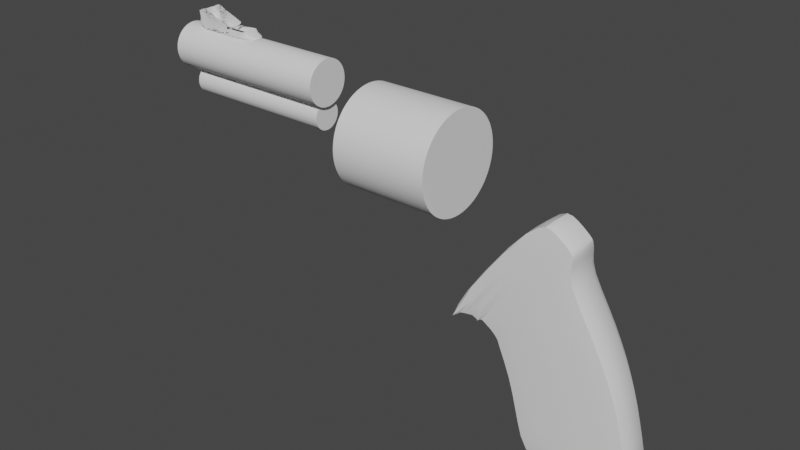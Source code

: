 # Source: 1b.blend  (saved by Blender 2.80.52; exported with 4.5.12 LTS)
import bpy
from mathutils import Matrix  # noqa: F401  (used for matrix-valued properties, if any)

bpy.ops.wm.read_factory_settings(use_empty=True)
scene = bpy.context.scene
scene.name = 'Scene'

# ---- collections
col_collection = bpy.data.collections.new('Collection'); scene.collection.children.link(col_collection)

# ---- world
world_world = bpy.data.worlds.new('World'); scene.world = world_world
world_world.use_nodes = True; world_world.node_tree.nodes.clear()
_N = world_world.node_tree.nodes; _L = world_world.node_tree.links
n0 = _N.new('ShaderNodeOutputWorld'); n0.name = 'World Output'; n0.location = (300, 300)
n1 = _N.new('ShaderNodeBackground'); n1.name = 'Background'; n1.location = (10, 300)
n1.inputs[0].default_value = (0.05088, 0.05088, 0.05088, 1.0)
_L.new(n1.outputs[0], n0.inputs[0])
n0.is_active_output = True
world_world.color = (0.05088, 0.05088, 0.05088)
world_world.use_sun_shadow = False
world_world.sun_shadow_jitter_overblur = 0.0

# ---- meshes
me_plane = bpy.data.meshes.new('Plane')
me_plane.from_pydata([(-6.142, -1.951, -0.04672), (1.216, -0.5877, -0.0006477), (-6.881, -0.2679, -0.05218), (1.0, 1.0, 0.0), (-7.409, 1.739, -0.07171), (0.472, 3.007, -0.01954), (-7.937, 3.746, -0.09125), (-0.05605, 5.014, -0.03907), (-8.923, 5.93, -0.1168), (-1.042, 7.197, -0.06459), (-8.958, 6.034, -0.1179), (-2.204, 9.345, -0.09169), (-8.969, 6.152, -0.1188), (-3.948, 12.13, -0.1293), (-10.23, 7.07, -0.1383), (-9.809, 6.824, -0.1322), (-3.842, 13.95, -0.1409), (-3.917, 13.28, -0.137), (-9.377, 6.56, -0.1259), (-3.983, 14.27, -0.1446), (-10.23, 7.07, -0.1383), (-4.229, 14.48, -0.1487), (-10.47, 7.093, -0.141), (-4.625, 14.81, -0.1551), (-10.47, 7.093, -0.141), (-11.49, 7.258, -0.1514), (-5.434, 15.39, -0.1702), (-11.49, 7.258, -0.1514), (-12.4, 6.72, -0.1548), (-6.143, 15.44, -0.1802), (-12.4, 6.72, -0.1548), (-12.01, 8.149, -0.1661), (-8.01, 13.73, -0.1823), (-6.142, -1.951, -0.04672), (1.216, -0.5877, -0.0006477), (-6.881, -0.2679, -0.05218), (1.0, 1.0, 0.0), (-7.409, 1.739, -0.07171), (0.472, 3.007, -0.01954), (-7.937, 3.746, -0.09125), (-0.05605, 5.014, -0.03907), (-8.923, 5.93, -0.1168), (-1.042, 7.197, -0.06459), (-8.958, 6.034, -0.1179), (-2.204, 9.345, -0.09169), (-8.969, 6.152, -0.1188), (-3.948, 12.13, -0.1293), (-10.23, 7.07, -0.1383), (-9.809, 6.824, -0.1322), (-3.842, 13.95, -0.1409), (-3.917, 13.28, -0.137), (-9.377, 6.56, -0.1259), (-3.983, 14.27, -0.1446), (-10.23, 7.07, -0.1383), (-4.229, 14.48, -0.1487), (-10.47, 7.093, -0.141), (-4.625, 14.81, -0.1551), (-10.47, 7.093, -0.141), (-11.49, 7.258, -0.1514), (-5.434, 15.39, -0.1702), (-11.49, 7.258, -0.1514), (-12.4, 6.72, -0.1548), (-6.143, 15.44, -0.1802), (-12.4, 6.72, -0.1548), (-12.01, 8.149, -0.1661), (-8.01, 13.73, -0.1823), (-6.118, -1.951, -4.961), (1.239, -0.5877, -4.915), (-6.858, -0.2679, -4.966), (1.024, 1.0, -4.914), (-7.386, 1.739, -4.986), (0.4955, 3.007, -4.934), (-7.914, 3.746, -5.005), (-0.03251, 5.014, -4.953), (-8.9, 5.93, -5.031), (-1.018, 7.197, -4.979), (-8.934, 6.034, -5.032), (-2.18, 9.345, -5.006), (-8.946, 6.152, -5.033), (-3.925, 12.13, -5.043), (-10.21, 7.07, -5.053), (-9.786, 6.824, -5.046), (-3.818, 13.95, -5.055), (-3.893, 13.28, -5.051), (-9.354, 6.56, -5.04), (-3.959, 14.27, -5.059), (-10.21, 7.07, -5.053), (-4.206, 14.48, -5.063), (-10.45, 7.093, -5.055), (-4.602, 14.81, -5.069), (-10.45, 7.093, -5.055), (-11.47, 7.258, -5.066), (-5.41, 15.39, -5.084), (-11.47, 7.258, -5.066), (-12.38, 6.72, -5.069), (-6.12, 15.44, -5.094), (-12.38, 6.72, -5.069), (-11.99, 8.149, -5.08), (-7.986, 13.73, -5.096)], [], [(0, 2, 3, 1), (2, 4, 5, 3), (4, 6, 7, 5), (6, 8, 9, 7), (8, 10, 11, 9), (10, 12, 13, 11), (12, 18, 17, 13), (18, 15, 16, 17), (15, 14, 19, 16), (14, 20, 21, 19), (20, 22, 23, 21), (25, 28, 29, 26), (22, 25, 26, 23), (28, 31, 32, 29), (33, 34, 67, 66), (61, 58, 91, 94), (42, 44, 77, 75), (47, 48, 81, 80), (35, 33, 66, 68), (59, 62, 95, 92), (49, 52, 85, 82), (56, 59, 92, 89), (41, 39, 72, 74), (58, 55, 88, 91), (40, 42, 75, 73), (48, 51, 84, 81), (58, 60, 93, 91), (51, 45, 78, 84), (28, 30, 63, 61), (1, 3, 36, 34), (19, 21, 54, 52), (32, 31, 64, 65), (20, 14, 47, 53), (11, 13, 46, 44), (29, 32, 65, 62), (12, 10, 43, 45), (31, 28, 61, 64), (3, 5, 38, 36), (21, 23, 56, 54), (17, 16, 49, 50), (4, 2, 35, 37), (22, 20, 53, 55), (22, 24, 57, 55), (13, 17, 50, 46), (5, 7, 40, 38), (6, 4, 37, 39), (18, 12, 45, 51), (25, 27, 60, 58), (15, 18, 51, 48), (7, 9, 42, 40), (25, 22, 55, 58), (8, 6, 39, 41), (23, 26, 59, 56), (16, 19, 52, 49), (26, 29, 62, 59), (2, 0, 33, 35), (14, 15, 48, 47), (9, 11, 44, 42), (28, 25, 58, 61), (0, 1, 34, 33), (10, 8, 41, 43), (66, 67, 69, 68), (68, 69, 71, 70), (70, 71, 73, 72), (72, 73, 75, 74), (74, 75, 77, 76), (76, 77, 79, 78), (78, 79, 83, 84), (84, 83, 82, 81), (81, 82, 85, 80), (80, 85, 87, 86), (86, 87, 89, 88), (91, 92, 95, 94), (88, 89, 92, 91), (94, 95, 98, 97), (43, 41, 74, 76), (61, 63, 96, 94), (34, 36, 69, 67), (52, 54, 87, 85), (65, 64, 97, 98), (53, 47, 80, 86), (44, 46, 79, 77), (62, 65, 98, 95), (45, 43, 76, 78), (64, 61, 94, 97), (36, 38, 71, 69), (54, 56, 89, 87), (50, 49, 82, 83), (37, 35, 68, 70), (55, 53, 86, 88), (55, 57, 90, 88), (46, 50, 83, 79), (38, 40, 73, 71), (39, 37, 70, 72)])
me_plane.polygons.foreach_set('use_smooth', [True] * 94)
_uv = me_plane.uv_layers.new(name='UVMap')
_uv.uv.foreach_set('vector', [0.0, 0.0, 0.0, 1.0, 1.0, 1.0, 1.0, 0.0, 0.0, 1.0, 0.0, 1.0, 1.0, 1.0, 1.0, 1.0, 0.0, 1.0, 0.0, 1.0, 1.0, 1.0, 1.0, 1.0, 0.0, 1.0, 0.0, 1.0, 1.0, 1.0, 1.0, 1.0, 0.0, 1.0, 0.0, 1.0, 1.0, 1.0, 1.0, 1.0, 0.0, 1.0, 0.0, 1.0, 1.0, 1.0, 1.0, 1.0, 0.0, 1.0, 0.0, 1.0, 1.0, 1.0, 1.0, 1.0, 0.0, 1.0, 0.0, 1.0, 1.0, 1.0, 1.0, 1.0, 0.0, 1.0, 0.0, 1.0, 1.0, 1.0, 1.0, 1.0, 0.0, 1.0, 0.0, 1.0, 1.0, 1.0, 1.0, 1.0, 0.0, 1.0, 0.0, 1.0, 1.0, 1.0, 1.0, 1.0, 0.0, 1.0, 0.0, 1.0, 1.0, 1.0, 1.0, 1.0, 0.0, 1.0, 0.0, 1.0, 1.0, 1.0, 1.0, 1.0, 0.0, 1.0, 0.0, 1.0, 1.0, 1.0, 1.0, 1.0, 0.0, 0.0, 1.0, 0.0, 1.0, 0.0, 0.0, 0.0, 0.0, 1.0, 0.0, 1.0, 0.0, 1.0, 0.0, 1.0, 1.0, 1.0, 1.0, 1.0, 1.0, 1.0, 1.0, 1.0, 0.0, 1.0, 0.0, 1.0, 0.0, 1.0, 0.0, 1.0, 0.0, 1.0, 0.0, 0.0, 0.0, 0.0, 0.0, 1.0, 1.0, 1.0, 1.0, 1.0, 1.0, 1.0, 1.0, 1.0, 1.0, 1.0, 1.0, 1.0, 1.0, 1.0, 1.0, 1.0, 1.0, 1.0, 1.0, 1.0, 1.0, 1.0, 1.0, 1.0, 0.0, 1.0, 0.0, 1.0, 0.0, 1.0, 0.0, 1.0, 0.0, 1.0, 0.0, 1.0, 0.0, 1.0, 0.0, 1.0, 1.0, 1.0, 1.0, 1.0, 1.0, 1.0, 1.0, 1.0, 0.0, 1.0, 0.0, 1.0, 0.0, 1.0, 0.0, 1.0, 0.0, 0.0, 0.0, 0.0, 0.0, 0.0, 0.0, 0.0, 0.0, 1.0, 0.0, 1.0, 0.0, 1.0, 0.0, 1.0, 0.0, 0.0, 0.0, 0.0, 0.0, 0.0, 0.0, 0.0, 1.0, 0.0, 1.0, 1.0, 1.0, 1.0, 1.0, 0.0, 1.0, 1.0, 1.0, 1.0, 1.0, 1.0, 1.0, 1.0, 1.0, 1.0, 0.0, 1.0, 0.0, 1.0, 1.0, 1.0, 0.0, 1.0, 0.0, 1.0, 0.0, 1.0, 0.0, 1.0, 1.0, 1.0, 1.0, 1.0, 1.0, 1.0, 1.0, 1.0, 1.0, 1.0, 1.0, 1.0, 1.0, 1.0, 1.0, 1.0, 0.0, 1.0, 0.0, 1.0, 0.0, 1.0, 0.0, 1.0, 0.0, 1.0, 0.0, 1.0, 0.0, 1.0, 0.0, 1.0, 1.0, 1.0, 1.0, 1.0, 1.0, 1.0, 1.0, 1.0, 1.0, 1.0, 1.0, 1.0, 1.0, 1.0, 1.0, 1.0, 1.0, 1.0, 1.0, 1.0, 1.0, 1.0, 1.0, 1.0, 0.0, 1.0, 0.0, 1.0, 0.0, 1.0, 0.0, 1.0, 0.0, 1.0, 0.0, 1.0, 0.0, 1.0, 0.0, 1.0, 0.0, 0.0, 0.0, 0.0, 0.0, 0.0, 0.0, 0.0, 1.0, 1.0, 1.0, 1.0, 1.0, 1.0, 1.0, 1.0, 1.0, 1.0, 1.0, 1.0, 1.0, 1.0, 1.0, 1.0, 0.0, 1.0, 0.0, 1.0, 0.0, 1.0, 0.0, 1.0, 0.0, 1.0, 0.0, 1.0, 0.0, 1.0, 0.0, 1.0, 0.0, 0.0, 0.0, 0.0, 0.0, 0.0, 0.0, 0.0, 0.0, 1.0, 0.0, 1.0, 0.0, 1.0, 0.0, 1.0, 1.0, 1.0, 1.0, 1.0, 1.0, 1.0, 1.0, 1.0, 0.0, 1.0, 0.0, 1.0, 0.0, 1.0, 0.0, 1.0, 0.0, 1.0, 0.0, 1.0, 0.0, 1.0, 0.0, 1.0, 1.0, 1.0, 1.0, 1.0, 1.0, 1.0, 1.0, 1.0, 1.0, 1.0, 1.0, 1.0, 1.0, 1.0, 1.0, 1.0, 1.0, 1.0, 1.0, 1.0, 1.0, 1.0, 1.0, 1.0, 0.0, 1.0, 0.0, 0.0, 0.0, 0.0, 0.0, 1.0, 0.0, 1.0, 0.0, 1.0, 0.0, 1.0, 0.0, 1.0, 1.0, 1.0, 1.0, 1.0, 1.0, 1.0, 1.0, 1.0, 0.0, 1.0, 0.0, 1.0, 0.0, 1.0, 0.0, 1.0, 0.0, 0.0, 1.0, 0.0, 1.0, 0.0, 0.0, 0.0, 0.0, 1.0, 0.0, 1.0, 0.0, 1.0, 0.0, 1.0, 0.0, 0.0, 1.0, 0.0, 1.0, 1.0, 0.0, 1.0, 0.0, 1.0, 1.0, 1.0, 1.0, 1.0, 0.0, 1.0, 0.0, 1.0, 1.0, 1.0, 1.0, 1.0, 0.0, 1.0, 0.0, 1.0, 1.0, 1.0, 1.0, 1.0, 0.0, 1.0, 0.0, 1.0, 1.0, 1.0, 1.0, 1.0, 0.0, 1.0, 0.0, 1.0, 1.0, 1.0, 1.0, 1.0, 0.0, 1.0, 0.0, 1.0, 1.0, 1.0, 1.0, 1.0, 0.0, 1.0, 0.0, 1.0, 1.0, 1.0, 1.0, 1.0, 0.0, 1.0, 0.0, 1.0, 1.0, 1.0, 1.0, 1.0, 0.0, 1.0, 0.0, 1.0, 1.0, 1.0, 1.0, 1.0, 0.0, 1.0, 0.0, 1.0, 1.0, 1.0, 1.0, 1.0, 0.0, 1.0, 0.0, 1.0, 1.0, 1.0, 1.0, 1.0, 0.0, 1.0, 0.0, 1.0, 1.0, 1.0, 1.0, 1.0, 0.0, 1.0, 0.0, 1.0, 1.0, 1.0, 1.0, 1.0, 0.0, 1.0, 0.0, 1.0, 0.0, 1.0, 0.0, 1.0, 0.0, 1.0, 0.0, 0.0, 0.0, 0.0, 0.0, 0.0, 0.0, 0.0, 1.0, 0.0, 1.0, 1.0, 1.0, 1.0, 1.0, 0.0, 1.0, 1.0, 1.0, 1.0, 1.0, 1.0, 1.0, 1.0, 1.0, 1.0, 0.0, 1.0, 0.0, 1.0, 1.0, 1.0, 0.0, 1.0, 0.0, 1.0, 0.0, 1.0, 0.0, 1.0, 1.0, 1.0, 1.0, 1.0, 1.0, 1.0, 1.0, 1.0, 1.0, 1.0, 1.0, 1.0, 1.0, 1.0, 1.0, 1.0, 0.0, 1.0, 0.0, 1.0, 0.0, 1.0, 0.0, 1.0, 0.0, 1.0, 0.0, 1.0, 0.0, 1.0, 0.0, 1.0, 1.0, 1.0, 1.0, 1.0, 1.0, 1.0, 1.0, 1.0, 1.0, 1.0, 1.0, 1.0, 1.0, 1.0, 1.0, 1.0, 1.0, 1.0, 1.0, 1.0, 1.0, 1.0, 1.0, 1.0, 0.0, 1.0, 0.0, 1.0, 0.0, 1.0, 0.0, 1.0, 0.0, 1.0, 0.0, 1.0, 0.0, 1.0, 0.0, 1.0, 0.0, 0.0, 0.0, 0.0, 0.0, 0.0, 0.0, 0.0, 1.0, 1.0, 1.0, 1.0, 1.0, 1.0, 1.0, 1.0, 1.0, 1.0, 1.0, 1.0, 1.0, 1.0, 1.0, 1.0, 0.0, 1.0, 0.0, 1.0, 0.0, 1.0, 0.0, 1.0])
me_plane.use_remesh_preserve_volume = False
me_plane.use_remesh_preserve_attributes = False
me_plane.use_mirror_vertex_groups = False
me_plane.update()
me_cylinder = bpy.data.meshes.new('Cylinder')
me_cylinder.from_pydata([(0.0, 1.0, -1.0), (0.0, 1.0, 1.0), (0.1951, 0.9808, -1.0), (0.1951, 0.9808, 1.0), (0.3827, 0.9239, -1.0), (0.3827, 0.9239, 1.0), (0.5556, 0.8315, -1.0), (0.5556, 0.8315, 1.0), (0.7071, 0.7071, -1.0), (0.7071, 0.7071, 1.0), (0.8315, 0.5556, -1.0), (0.8315, 0.5556, 1.0), (0.9239, 0.3827, -1.0), (0.9239, 0.3827, 1.0), (0.9808, 0.1951, -1.0), (0.9808, 0.1951, 1.0), (1.0, 7.55e-08, -1.0), (1.0, 7.55e-08, 1.0), (0.9808, -0.1951, -1.0), (0.9808, -0.1951, 1.0), (0.9239, -0.3827, -1.0), (0.9239, -0.3827, 1.0), (0.8315, -0.5556, -1.0), (0.8315, -0.5556, 1.0), (0.7071, -0.7071, -1.0), (0.7071, -0.7071, 1.0), (0.5556, -0.8315, -1.0), (0.5556, -0.8315, 1.0), (0.3827, -0.9239, -1.0), (0.3827, -0.9239, 1.0), (0.1951, -0.9808, -1.0), (0.1951, -0.9808, 1.0), (-3.258e-07, -1.0, -1.0), (-3.258e-07, -1.0, 1.0), (-0.1951, -0.9808, -1.0), (-0.1951, -0.9808, 1.0), (-0.3827, -0.9239, -1.0), (-0.3827, -0.9239, 1.0), (-0.5556, -0.8315, -1.0), (-0.5556, -0.8315, 1.0), (-0.7071, -0.7071, -1.0), (-0.7071, -0.7071, 1.0), (-0.8315, -0.5556, -1.0), (-0.8315, -0.5556, 1.0), (-0.9239, -0.3827, -1.0), (-0.9239, -0.3827, 1.0), (-0.9808, -0.1951, -1.0), (-0.9808, -0.1951, 1.0), (-1.0, 9.656e-07, -1.0), (-1.0, 9.656e-07, 1.0), (-0.9808, 0.1951, -1.0), (-0.9808, 0.1951, 1.0), (-0.9239, 0.3827, -1.0), (-0.9239, 0.3827, 1.0), (-0.8315, 0.5556, -1.0), (-0.8315, 0.5556, 1.0), (-0.7071, 0.7071, -1.0), (-0.7071, 0.7071, 1.0), (-0.5556, 0.8315, -1.0), (-0.5556, 0.8315, 1.0), (-0.3827, 0.9239, -1.0), (-0.3827, 0.9239, 1.0), (-0.1951, 0.9808, -1.0), (-0.1951, 0.9808, 1.0)], [], [(0, 1, 3, 2), (2, 3, 5, 4), (4, 5, 7, 6), (6, 7, 9, 8), (8, 9, 11, 10), (10, 11, 13, 12), (12, 13, 15, 14), (14, 15, 17, 16), (16, 17, 19, 18), (18, 19, 21, 20), (20, 21, 23, 22), (22, 23, 25, 24), (24, 25, 27, 26), (26, 27, 29, 28), (28, 29, 31, 30), (30, 31, 33, 32), (32, 33, 35, 34), (34, 35, 37, 36), (36, 37, 39, 38), (38, 39, 41, 40), (40, 41, 43, 42), (42, 43, 45, 44), (44, 45, 47, 46), (46, 47, 49, 48), (48, 49, 51, 50), (50, 51, 53, 52), (52, 53, 55, 54), (54, 55, 57, 56), (56, 57, 59, 58), (58, 59, 61, 60), (3, 1, 63, 61, 59, 57, 55, 53, 51, 49, 47, 45, 43, 41, 39, 37, 35, 33, 31, 29, 27, 25, 23, 21, 19, 17, 15, 13, 11, 9, 7, 5), (60, 61, 63, 62), (62, 63, 1, 0), (0, 2, 4, 6, 8, 10, 12, 14, 16, 18, 20, 22, 24, 26, 28, 30, 32, 34, 36, 38, 40, 42, 44, 46, 48, 50, 52, 54, 56, 58, 60, 62)])
me_cylinder.polygons.foreach_set('use_smooth', [True] * 34)
_uv = me_cylinder.uv_layers.new(name='UVMap')
_uv.uv.foreach_set('vector', [1.0, 0.5, 1.0, 1.0, 0.9688, 1.0, 0.9688, 0.5, 0.9688, 0.5, 0.9688, 1.0, 0.9375, 1.0, 0.9375, 0.5, 0.9375, 0.5, 0.9375, 1.0, 0.9062, 1.0, 0.9062, 0.5, 0.9062, 0.5, 0.9062, 1.0, 0.875, 1.0, 0.875, 0.5, 0.875, 0.5, 0.875, 1.0, 0.8438, 1.0, 0.8438, 0.5, 0.8438, 0.5, 0.8438, 1.0, 0.8125, 1.0, 0.8125, 0.5, 0.8125, 0.5, 0.8125, 1.0, 0.7812, 1.0, 0.7812, 0.5, 0.7812, 0.5, 0.7812, 1.0, 0.75, 1.0, 0.75, 0.5, 0.75, 0.5, 0.75, 1.0, 0.7188, 1.0, 0.7188, 0.5, 0.7188, 0.5, 0.7188, 1.0, 0.6875, 1.0, 0.6875, 0.5, 0.6875, 0.5, 0.6875, 1.0, 0.6562, 1.0, 0.6562, 0.5, 0.6562, 0.5, 0.6562, 1.0, 0.625, 1.0, 0.625, 0.5, 0.625, 0.5, 0.625, 1.0, 0.5938, 1.0, 0.5938, 0.5, 0.5938, 0.5, 0.5938, 1.0, 0.5625, 1.0, 0.5625, 0.5, 0.5625, 0.5, 0.5625, 1.0, 0.5312, 1.0, 0.5312, 0.5, 0.5312, 0.5, 0.5312, 1.0, 0.5, 1.0, 0.5, 0.5, 0.5, 0.5, 0.5, 1.0, 0.4688, 1.0, 0.4688, 0.5, 0.4688, 0.5, 0.4688, 1.0, 0.4375, 1.0, 0.4375, 0.5, 0.4375, 0.5, 0.4375, 1.0, 0.4062, 1.0, 0.4062, 0.5, 0.4062, 0.5, 0.4062, 1.0, 0.375, 1.0, 0.375, 0.5, 0.375, 0.5, 0.375, 1.0, 0.3438, 1.0, 0.3438, 0.5, 0.3438, 0.5, 0.3438, 1.0, 0.3125, 1.0, 0.3125, 0.5, 0.3125, 0.5, 0.3125, 1.0, 0.2812, 1.0, 0.2812, 0.5, 0.2812, 0.5, 0.2812, 1.0, 0.25, 1.0, 0.25, 0.5, 0.25, 0.5, 0.25, 1.0, 0.2188, 1.0, 0.2188, 0.5, 0.2188, 0.5, 0.2188, 1.0, 0.1875, 1.0, 0.1875, 0.5, 0.1875, 0.5, 0.1875, 1.0, 0.1562, 1.0, 0.1562, 0.5, 0.1562, 0.5, 0.1562, 1.0, 0.125, 1.0, 0.125, 0.5, 0.125, 0.5, 0.125, 1.0, 0.09375, 1.0, 0.09375, 0.5, 0.09375, 0.5, 0.09375, 1.0, 0.0625, 1.0, 0.0625, 0.5, 0.2968, 0.4854, 0.25, 0.49, 0.2032, 0.4854, 0.1582, 0.4717, 0.1167, 0.4496, 0.08029, 0.4197, 0.05045, 0.3833, 0.02827, 0.3418, 0.01461, 0.2968, 0.01, 0.25, 0.01461, 0.2032, 0.02827, 0.1582, 0.05045, 0.1167, 0.08029, 0.08029, 0.1167, 0.05045, 0.1582, 0.02827, 0.2032, 0.01461, 0.25, 0.01, 0.2968, 0.01461, 0.3418, 0.02827, 0.3833, 0.05045, 0.4197, 0.08029, 0.4496, 0.1167, 0.4717, 0.1582, 0.4854, 0.2032, 0.49, 0.25, 0.4854, 0.2968, 0.4717, 0.3418, 0.4496, 0.3833, 0.4197, 0.4197, 0.3833, 0.4496, 0.3418, 0.4717, 0.0625, 0.5, 0.0625, 1.0, 0.03125, 1.0, 0.03125, 0.5, 0.03125, 0.5, 0.03125, 1.0, 0.0, 1.0, 0.0, 0.5, 0.75, 0.49, 0.7968, 0.4854, 0.8418, 0.4717, 0.8833, 0.4496, 0.9197, 0.4197, 0.9496, 0.3833, 0.9717, 0.3418, 0.9854, 0.2968, 0.99, 0.25, 0.9854, 0.2032, 0.9717, 0.1582, 0.9496, 0.1167, 0.9197, 0.08029, 0.8833, 0.05045, 0.8418, 0.02827, 0.7968, 0.01461, 0.75, 0.01, 0.7032, 0.01461, 0.6582, 0.02827, 0.6167, 0.05045, 0.5803, 0.08029, 0.5504, 0.1167, 0.5283, 0.1582, 0.5146, 0.2032, 0.51, 0.25, 0.5146, 0.2968, 0.5283, 0.3418, 0.5504, 0.3833, 0.5803, 0.4197, 0.6167, 0.4496, 0.6582, 0.4717, 0.7032, 0.4854])
me_cylinder.use_remesh_preserve_volume = False
me_cylinder.use_remesh_preserve_attributes = False
me_cylinder.use_mirror_vertex_groups = False
me_cylinder.update()
me_cylinder_001 = bpy.data.meshes.new('Cylinder.001')
me_cylinder_001.from_pydata([(0.0, 1.0, -1.0), (6.91e-07, 1.0, 10.15), (0.1951, 0.9808, -1.0), (0.1951, 0.9808, 10.15), (0.3827, 0.9239, -1.0), (0.3827, 0.9239, 10.15), (0.5556, 0.8315, -1.0), (0.5556, 0.8315, 10.15), (0.7071, 0.7071, -1.0), (0.7071, 0.7071, 10.15), (0.8315, 0.5556, -1.0), (0.8315, 0.5556, 10.15), (0.9239, 0.3827, -1.0), (0.9239, 0.3827, 10.15), (0.9808, 0.1951, -1.0), (0.9808, 0.1951, 10.15), (1.0, 7.55e-08, -1.0), (1.0, 7.55e-08, 10.15), (0.9808, -0.1951, -1.0), (0.9808, -0.1951, 10.15), (0.9239, -0.3827, -1.0), (0.9239, -0.3827, 10.15), (0.8315, -0.5556, -1.0), (0.8315, -0.5556, 10.15), (0.7071, -0.7071, -1.0), (0.7071, -0.7071, 10.15), (0.5556, -0.8315, -1.0), (0.5556, -0.8315, 10.15), (0.3827, -0.9239, -1.0), (0.3827, -0.9239, 10.15), (0.1951, -0.9808, -1.0), (0.1951, -0.9808, 10.15), (-3.258e-07, -1.0, -1.0), (3.652e-07, -1.0, 10.15), (-0.1951, -0.9808, -1.0), (-0.1951, -0.9808, 10.15), (-0.3827, -0.9239, -1.0), (-0.3827, -0.9239, 10.15), (-0.5556, -0.8315, -1.0), (-0.5556, -0.8315, 10.15), (-0.7071, -0.7071, -1.0), (-0.7071, -0.7071, 10.15), (-0.8315, -0.5556, -1.0), (-0.8315, -0.5556, 10.15), (-0.9239, -0.3827, -1.0), (-0.9239, -0.3827, 10.15), (-0.9808, -0.1951, -1.0), (-0.9808, -0.1951, 10.15), (-1.0, 9.656e-07, -1.0), (-1.0, 9.656e-07, 10.15), (-0.9808, 0.1951, -1.0), (-0.9808, 0.1951, 10.15), (-0.9239, 0.3827, -1.0), (-0.9239, 0.3827, 10.15), (-0.8315, 0.5556, -1.0), (-0.8315, 0.5556, 10.15), (-0.7071, 0.7071, -1.0), (-0.7071, 0.7071, 10.15), (-0.5556, 0.8315, -1.0), (-0.5556, 0.8315, 10.15), (-0.3827, 0.9239, -1.0), (-0.3827, 0.9239, 10.15), (-0.1951, 0.9808, -1.0), (-0.1951, 0.9808, 10.15), (2.294, -1.434, 11.2), (2.294, -1.434, -1.271), (1.983, -1.403, 11.2), (1.983, -1.403, -1.271), (1.684, -1.313, 11.2), (1.684, -1.313, -1.271), (1.409, -1.165, 11.2), (1.409, -1.165, -1.271), (1.167, -0.9671, 11.2), (1.167, -0.9671, -1.271), (0.9688, -0.7255, 11.2), (0.9688, -0.7255, -1.271), (0.8215, -0.4499, 11.2), (0.8215, -0.4499, -1.271), (0.7307, -0.1508, 11.2), (0.7307, -0.1508, -1.271), (0.7001, 0.1602, 11.2), (0.7001, 0.1602, -1.271), (0.7307, 0.4713, 11.2), (0.7307, 0.4713, -1.271), (0.8215, 0.7703, 11.2), (0.8215, 0.7703, -1.271), (0.9688, 1.046, 11.2), (0.9688, 1.046, -1.271), (1.167, 1.288, 11.2), (1.167, 1.288, -1.271), (1.409, 1.486, 11.2), (1.409, 1.486, -1.271), (1.684, 1.633, 11.2), (1.684, 1.633, -1.271), (1.983, 1.724, 11.2), (1.983, 1.724, -1.271), (2.294, 1.755, 11.2), (2.294, 1.755, -1.271), (2.605, 1.724, 11.2), (2.605, 1.724, -1.271), (2.904, 1.633, 11.2), (2.904, 1.633, -1.271), (3.18, 1.486, 11.2), (3.18, 1.486, -1.271), (3.422, 1.288, 11.2), (3.422, 1.288, -1.271), (3.62, 1.046, 11.2), (3.62, 1.046, -1.271), (3.767, 0.7703, 11.2), (3.767, 0.7703, -1.271), (3.858, 0.4713, 11.2), (3.858, 0.4713, -1.271), (3.889, 0.1602, 11.2), (3.889, 0.1602, -1.271), (3.858, -0.1508, 11.2), (3.858, -0.1508, -1.271), (3.767, -0.4499, 11.2), (3.767, -0.4499, -1.271), (3.62, -0.7255, 11.2), (3.62, -0.7255, -1.271), (3.422, -0.9671, 11.2), (3.422, -0.9671, -1.271), (3.18, -1.165, 11.2), (3.18, -1.165, -1.271), (2.904, -1.313, 11.2), (2.904, -1.313, -1.271), (2.605, -1.403, 11.2), (2.605, -1.403, -1.271)], [], [(0, 1, 3, 2), (2, 3, 5, 4), (4, 5, 7, 6), (6, 7, 9, 8), (8, 9, 11, 10), (10, 11, 13, 12), (12, 13, 15, 14), (14, 15, 17, 16), (16, 17, 19, 18), (18, 19, 21, 20), (20, 21, 23, 22), (22, 23, 25, 24), (24, 25, 27, 26), (26, 27, 29, 28), (28, 29, 31, 30), (30, 31, 33, 32), (32, 33, 35, 34), (34, 35, 37, 36), (36, 37, 39, 38), (38, 39, 41, 40), (40, 41, 43, 42), (42, 43, 45, 44), (44, 45, 47, 46), (46, 47, 49, 48), (48, 49, 51, 50), (50, 51, 53, 52), (52, 53, 55, 54), (54, 55, 57, 56), (56, 57, 59, 58), (58, 59, 61, 60), (3, 1, 63, 61, 59, 57, 55, 53, 51, 49, 47, 45, 43, 41, 39, 37, 35, 33, 31, 29, 27, 25, 23, 21, 19, 17, 15, 13, 11, 9, 7, 5), (60, 61, 63, 62), (62, 63, 1, 0), (0, 2, 4, 6, 8, 10, 12, 14, 16, 18, 20, 22, 24, 26, 28, 30, 32, 34, 36, 38, 40, 42, 44, 46, 48, 50, 52, 54, 56, 58, 60, 62), (64, 65, 67, 66), (66, 67, 69, 68), (68, 69, 71, 70), (70, 71, 73, 72), (72, 73, 75, 74), (74, 75, 77, 76), (76, 77, 79, 78), (78, 79, 81, 80), (80, 81, 83, 82), (82, 83, 85, 84), (84, 85, 87, 86), (86, 87, 89, 88), (88, 89, 91, 90), (90, 91, 93, 92), (92, 93, 95, 94), (94, 95, 97, 96), (96, 97, 99, 98), (98, 99, 101, 100), (100, 101, 103, 102), (102, 103, 105, 104), (104, 105, 107, 106), (106, 107, 109, 108), (108, 109, 111, 110), (110, 111, 113, 112), (112, 113, 115, 114), (114, 115, 117, 116), (116, 117, 119, 118), (118, 119, 121, 120), (120, 121, 123, 122), (122, 123, 125, 124), (67, 65, 127, 125, 123, 121, 119, 117, 115, 113, 111, 109, 107, 105, 103, 101, 99, 97, 95, 93, 91, 89, 87, 85, 83, 81, 79, 77, 75, 73, 71, 69), (124, 125, 127, 126), (126, 127, 65, 64), (64, 66, 68, 70, 72, 74, 76, 78, 80, 82, 84, 86, 88, 90, 92, 94, 96, 98, 100, 102, 104, 106, 108, 110, 112, 114, 116, 118, 120, 122, 124, 126)])
me_cylinder_001.polygons.foreach_set('use_smooth', [True] * 68)
_uv = me_cylinder_001.uv_layers.new(name='UVMap')
_uv.uv.foreach_set('vector', [1.0, 0.5, 1.0, 1.0, 0.9688, 1.0, 0.9688, 0.5, 0.9688, 0.5, 0.9688, 1.0, 0.9375, 1.0, 0.9375, 0.5, 0.9375, 0.5, 0.9375, 1.0, 0.9062, 1.0, 0.9062, 0.5, 0.9062, 0.5, 0.9062, 1.0, 0.875, 1.0, 0.875, 0.5, 0.875, 0.5, 0.875, 1.0, 0.8438, 1.0, 0.8438, 0.5, 0.8438, 0.5, 0.8438, 1.0, 0.8125, 1.0, 0.8125, 0.5, 0.8125, 0.5, 0.8125, 1.0, 0.7812, 1.0, 0.7812, 0.5, 0.7812, 0.5, 0.7812, 1.0, 0.75, 1.0, 0.75, 0.5, 0.75, 0.5, 0.75, 1.0, 0.7188, 1.0, 0.7188, 0.5, 0.7188, 0.5, 0.7188, 1.0, 0.6875, 1.0, 0.6875, 0.5, 0.6875, 0.5, 0.6875, 1.0, 0.6562, 1.0, 0.6562, 0.5, 0.6562, 0.5, 0.6562, 1.0, 0.625, 1.0, 0.625, 0.5, 0.625, 0.5, 0.625, 1.0, 0.5938, 1.0, 0.5938, 0.5, 0.5938, 0.5, 0.5938, 1.0, 0.5625, 1.0, 0.5625, 0.5, 0.5625, 0.5, 0.5625, 1.0, 0.5312, 1.0, 0.5312, 0.5, 0.5312, 0.5, 0.5312, 1.0, 0.5, 1.0, 0.5, 0.5, 0.5, 0.5, 0.5, 1.0, 0.4688, 1.0, 0.4688, 0.5, 0.4688, 0.5, 0.4688, 1.0, 0.4375, 1.0, 0.4375, 0.5, 0.4375, 0.5, 0.4375, 1.0, 0.4062, 1.0, 0.4062, 0.5, 0.4062, 0.5, 0.4062, 1.0, 0.375, 1.0, 0.375, 0.5, 0.375, 0.5, 0.375, 1.0, 0.3438, 1.0, 0.3438, 0.5, 0.3438, 0.5, 0.3438, 1.0, 0.3125, 1.0, 0.3125, 0.5, 0.3125, 0.5, 0.3125, 1.0, 0.2812, 1.0, 0.2812, 0.5, 0.2812, 0.5, 0.2812, 1.0, 0.25, 1.0, 0.25, 0.5, 0.25, 0.5, 0.25, 1.0, 0.2188, 1.0, 0.2188, 0.5, 0.2188, 0.5, 0.2188, 1.0, 0.1875, 1.0, 0.1875, 0.5, 0.1875, 0.5, 0.1875, 1.0, 0.1562, 1.0, 0.1562, 0.5, 0.1562, 0.5, 0.1562, 1.0, 0.125, 1.0, 0.125, 0.5, 0.125, 0.5, 0.125, 1.0, 0.09375, 1.0, 0.09375, 0.5, 0.09375, 0.5, 0.09375, 1.0, 0.0625, 1.0, 0.0625, 0.5, 0.2968, 0.4854, 0.25, 0.49, 0.2032, 0.4854, 0.1582, 0.4717, 0.1167, 0.4496, 0.08029, 0.4197, 0.05045, 0.3833, 0.02827, 0.3418, 0.01461, 0.2968, 0.01, 0.25, 0.01461, 0.2032, 0.02827, 0.1582, 0.05045, 0.1167, 0.08029, 0.08029, 0.1167, 0.05045, 0.1582, 0.02827, 0.2032, 0.01461, 0.25, 0.01, 0.2968, 0.01461, 0.3418, 0.02827, 0.3833, 0.05045, 0.4197, 0.08029, 0.4496, 0.1167, 0.4717, 0.1582, 0.4854, 0.2032, 0.49, 0.25, 0.4854, 0.2968, 0.4717, 0.3418, 0.4496, 0.3833, 0.4197, 0.4197, 0.3833, 0.4496, 0.3418, 0.4717, 0.0625, 0.5, 0.0625, 1.0, 0.03125, 1.0, 0.03125, 0.5, 0.03125, 0.5, 0.03125, 1.0, 0.0, 1.0, 0.0, 0.5, 0.75, 0.49, 0.7968, 0.4854, 0.8418, 0.4717, 0.8833, 0.4496, 0.9197, 0.4197, 0.9496, 0.3833, 0.9717, 0.3418, 0.9854, 0.2968, 0.99, 0.25, 0.9854, 0.2032, 0.9717, 0.1582, 0.9496, 0.1167, 0.9197, 0.08029, 0.8833, 0.05045, 0.8418, 0.02827, 0.7968, 0.01461, 0.75, 0.01, 0.7032, 0.01461, 0.6582, 0.02827, 0.6167, 0.05045, 0.5803, 0.08029, 0.5504, 0.1167, 0.5283, 0.1582, 0.5146, 0.2032, 0.51, 0.25, 0.5146, 0.2968, 0.5283, 0.3418, 0.5504, 0.3833, 0.5803, 0.4197, 0.6167, 0.4496, 0.6582, 0.4717, 0.7032, 0.4854, 1.0, 0.5, 1.0, 1.0, 0.9688, 1.0, 0.9688, 0.5, 0.9688, 0.5, 0.9688, 1.0, 0.9375, 1.0, 0.9375, 0.5, 0.9375, 0.5, 0.9375, 1.0, 0.9062, 1.0, 0.9062, 0.5, 0.9062, 0.5, 0.9062, 1.0, 0.875, 1.0, 0.875, 0.5, 0.875, 0.5, 0.875, 1.0, 0.8438, 1.0, 0.8438, 0.5, 0.8438, 0.5, 0.8438, 1.0, 0.8125, 1.0, 0.8125, 0.5, 0.8125, 0.5, 0.8125, 1.0, 0.7812, 1.0, 0.7812, 0.5, 0.7812, 0.5, 0.7812, 1.0, 0.75, 1.0, 0.75, 0.5, 0.75, 0.5, 0.75, 1.0, 0.7188, 1.0, 0.7188, 0.5, 0.7188, 0.5, 0.7188, 1.0, 0.6875, 1.0, 0.6875, 0.5, 0.6875, 0.5, 0.6875, 1.0, 0.6562, 1.0, 0.6562, 0.5, 0.6562, 0.5, 0.6562, 1.0, 0.625, 1.0, 0.625, 0.5, 0.625, 0.5, 0.625, 1.0, 0.5938, 1.0, 0.5938, 0.5, 0.5938, 0.5, 0.5938, 1.0, 0.5625, 1.0, 0.5625, 0.5, 0.5625, 0.5, 0.5625, 1.0, 0.5312, 1.0, 0.5312, 0.5, 0.5312, 0.5, 0.5312, 1.0, 0.5, 1.0, 0.5, 0.5, 0.5, 0.5, 0.5, 1.0, 0.4688, 1.0, 0.4688, 0.5, 0.4688, 0.5, 0.4688, 1.0, 0.4375, 1.0, 0.4375, 0.5, 0.4375, 0.5, 0.4375, 1.0, 0.4062, 1.0, 0.4062, 0.5, 0.4062, 0.5, 0.4062, 1.0, 0.375, 1.0, 0.375, 0.5, 0.375, 0.5, 0.375, 1.0, 0.3438, 1.0, 0.3438, 0.5, 0.3438, 0.5, 0.3438, 1.0, 0.3125, 1.0, 0.3125, 0.5, 0.3125, 0.5, 0.3125, 1.0, 0.2812, 1.0, 0.2812, 0.5, 0.2812, 0.5, 0.2812, 1.0, 0.25, 1.0, 0.25, 0.5, 0.25, 0.5, 0.25, 1.0, 0.2188, 1.0, 0.2188, 0.5, 0.2188, 0.5, 0.2188, 1.0, 0.1875, 1.0, 0.1875, 0.5, 0.1875, 0.5, 0.1875, 1.0, 0.1562, 1.0, 0.1562, 0.5, 0.1562, 0.5, 0.1562, 1.0, 0.125, 1.0, 0.125, 0.5, 0.125, 0.5, 0.125, 1.0, 0.09375, 1.0, 0.09375, 0.5, 0.09375, 0.5, 0.09375, 1.0, 0.0625, 1.0, 0.0625, 0.5, 0.7968, 0.4854, 0.75, 0.49, 0.7032, 0.4854, 0.6582, 0.4717, 0.6167, 0.4496, 0.5803, 0.4197, 0.5504, 0.3833, 0.5283, 0.3418, 0.5146, 0.2968, 0.51, 0.25, 0.5146, 0.2032, 0.5283, 0.1582, 0.5504, 0.1167, 0.5803, 0.08029, 0.6167, 0.05045, 0.6582, 0.02827, 0.7032, 0.01461, 0.75, 0.01, 0.7968, 0.01461, 0.8418, 0.02827, 0.8833, 0.05045, 0.9197, 0.08029, 0.9496, 0.1167, 0.9717, 0.1582, 0.9854, 0.2032, 0.99, 0.25, 0.9854, 0.2968, 0.9717, 0.3418, 0.9496, 0.3833, 0.9197, 0.4197, 0.8833, 0.4496, 0.8418, 0.4717, 0.0625, 0.5, 0.0625, 1.0, 0.03125, 1.0, 0.03125, 0.5, 0.03125, 0.5, 0.03125, 1.0, 0.0, 1.0, 0.0, 0.5, 0.25, 0.49, 0.2968, 0.4854, 0.3418, 0.4717, 0.3833, 0.4496, 0.4197, 0.4197, 0.4496, 0.3833, 0.4717, 0.3418, 0.4854, 0.2968, 0.49, 0.25, 0.4854, 0.2032, 0.4717, 0.1582, 0.4496, 0.1167, 0.4197, 0.08029, 0.3833, 0.05045, 0.3418, 0.02827, 0.2968, 0.01461, 0.25, 0.01, 0.2032, 0.01461, 0.1582, 0.02827, 0.1167, 0.05045, 0.08029, 0.08029, 0.05045, 0.1167, 0.02827, 0.1582, 0.01461, 0.2032, 0.01, 0.25, 0.01461, 0.2968, 0.02827, 0.3418, 0.05045, 0.3833, 0.08029, 0.4197, 0.1167, 0.4496, 0.1582, 0.4717, 0.2032, 0.4854])
me_cylinder_001.use_remesh_preserve_volume = False
me_cylinder_001.use_remesh_preserve_attributes = False
me_cylinder_001.use_mirror_vertex_groups = False
me_cylinder_001.update()
me_plane_004 = bpy.data.meshes.new('Plane.004')
me_plane_004.from_pydata([(-0.7339, -1.022, -0.001429), (-0.1723, -1.043, 0.05507), (-0.7376, -0.3582, -0.07622), (-0.176, -0.3794, -0.01972), (-0.1723, -1.043, 0.05507), (-0.176, -0.3794, -0.01972), (0.7517, -1.043, 0.05507), (0.748, -0.3794, -0.01972), (0.7517, -1.043, 0.05507), (0.748, -0.3794, -0.01972), (1.789, -1.043, 0.05507), (1.786, -0.3794, -0.01972), (1.789, -1.043, 0.05507), (1.786, -0.3794, -0.01972), (2.899, -1.043, 0.05507), (2.896, -0.3794, -0.01972), (2.899, -1.043, 0.05507), (2.896, -0.3794, -0.01972), (4.127, -1.043, 0.05507), (4.123, -0.3794, -0.01972), (4.127, -1.043, 0.05507), (4.123, -0.3794, -0.01972), (6.879, -1.043, 0.05507), (6.654, -0.2688, -0.002679), (6.879, -1.043, 0.05507), (6.654, -0.2688, -0.002679), (7.462, -1.043, 0.05507), (8.941, -1.066, -0.131), (7.462, -1.043, 0.05507), (4.123, -0.3794, -0.01972), (4.123, -0.3794, -0.01972), (4.123, -0.3794, 2.115), (4.123, -0.3794, 2.115), (7.462, -1.043, 2.19), (8.941, -1.066, 2.004), (7.462, -1.043, 2.19), (6.654, -0.2688, 2.132), (6.879, -1.043, 2.19), (6.654, -0.2688, 2.132), (6.879, -1.043, 2.19), (4.123, -0.3794, 2.115), (4.127, -1.043, 2.19), (4.123, -0.3794, 2.115), (4.127, -1.043, 2.19), (2.896, -0.3794, 2.115), (2.899, -1.043, 2.19), (2.896, -0.3794, 2.115), (2.899, -1.043, 2.19), (1.786, -0.3794, 2.115), (1.789, -1.043, 2.19), (1.786, -0.3794, 2.115), (1.789, -1.043, 2.19), (0.748, -0.3794, 2.115), (0.7517, -1.043, 2.19), (0.748, -0.3794, 2.115), (0.7517, -1.043, 2.19), (-0.176, -0.3794, 2.115), (-0.1723, -1.043, 2.19), (-0.176, -0.3794, 2.115), (-0.7376, -0.3582, 2.059), (-0.1723, -1.043, 2.19), (-0.7339, -1.022, 2.133), (-0.4958, -0.3532, -0.09517), (-0.442, 1.017, -0.01705), (-0.442, 1.017, -0.01705), (0.748, 0.9062, -0.01972), (0.748, 0.9062, -0.01972), (1.786, 0.9062, -0.01972), (1.786, 0.9062, -0.01972), (2.674, 0.5956, -0.02314), (2.674, 0.5956, -0.02314), (4.123, 0.01848, -0.03215), (4.123, 0.01848, -0.03215), (4.123, 0.01848, -0.03215), (4.123, 0.01848, -0.03215), (1.786, 0.9062, 2.115), (0.748, 0.9062, 2.115), (0.748, 0.9062, 2.115), (-0.442, 1.017, 2.118), (-0.442, 1.017, 2.118), (-0.4958, -0.3532, 2.04), (-0.4958, -0.3532, -0.09517), (6.654, -0.2688, -0.002679), (6.654, -0.2688, -0.002679), (-0.442, 1.017, -0.01705), (-0.442, 1.017, -0.01705), (0.748, 0.9062, -0.01972), (0.748, 0.9062, -0.01972), (1.786, 0.9062, -0.01972), (1.786, 0.9062, -0.01972), (2.674, 0.5956, -0.02314), (2.674, 0.5956, -0.02314), (4.123, 0.01848, -0.03215), (4.123, 0.01848, -0.03215), (4.123, 0.01848, -0.03215), (4.123, 0.01848, -0.03215), (-0.002095, 1.267, -0.02081), (-0.002095, 1.267, -0.02081), (0.6572, 1.489, -0.01864), (0.6572, 1.489, -0.01864), (0.9934, 1.289, -0.02078), (0.9934, 1.289, -0.02078), (1.786, 0.9062, 2.115), (2.674, 0.5956, 2.112), (2.674, 0.5956, 2.112), (4.123, 0.01848, 2.103), (4.123, 0.01848, 2.103), (4.123, 0.01848, 2.103), (4.123, 0.01848, 2.103), (-0.4958, -0.3532, 2.04), (6.654, -0.2688, 2.132), (6.654, -0.2688, 2.132), (-0.442, 1.017, 2.118), (-0.442, 1.017, 2.118), (0.748, 0.9062, 2.115), (0.748, 0.9062, 2.115), (1.786, 0.9062, 2.115), (1.786, 0.9062, 2.115), (2.674, 0.5956, 2.112), (2.674, 0.5956, 2.112), (4.123, 0.01848, 2.103), (4.123, 0.01848, 2.103), (4.123, 0.01848, 2.103), (4.123, 0.01848, 2.103), (-0.002095, 1.267, 2.114), (-0.002095, 1.267, 2.114), (0.6572, 1.489, 2.116), (0.6572, 1.489, 2.116), (0.9934, 1.289, 2.114), (0.9934, 1.289, 2.114)], [], [(0, 1, 3, 2), (1, 4, 8, 6), (7, 6, 10, 11), (2, 62, 63, 3), (4, 5, 9, 8), (3, 1, 6, 7), (17, 70, 72, 21), (19, 71, 69, 15), (8, 9, 13, 12), (6, 8, 12, 10), (14, 16, 20, 18), (12, 13, 17, 16), (10, 12, 16, 14), (11, 10, 14, 15), (21, 19, 23, 25), (15, 14, 18, 19), (29, 73, 74, 30), (16, 17, 21, 20), (31, 40, 106, 108), (20, 21, 25, 24), (18, 20, 24, 22), (19, 18, 22, 23), (107, 108, 123, 122), (22, 24, 28, 26), (23, 22, 26, 27), (5, 64, 66, 9), (102, 104, 119, 117), (46, 50, 75, 103), (103, 75, 116, 118), (58, 56, 78, 79), (39, 35, 33, 37), (78, 76, 115, 113), (105, 103, 118, 120), (77, 79, 112, 114), (41, 37, 36, 40), (42, 38, 39, 43), (38, 34, 35, 39), (56, 52, 76, 78), (51, 47, 45, 49), (43, 39, 37, 41), (45, 41, 40, 44), (32, 31, 108, 107), (47, 43, 41, 45), (40, 36, 38, 42), (46, 42, 43, 47), (42, 46, 103, 105), (53, 49, 48, 52), (50, 46, 47, 51), (61, 59, 58, 60), (79, 78, 113, 112), (59, 58, 79, 80), (52, 48, 102, 76), (58, 54, 55, 60), (54, 50, 51, 55), (57, 53, 52, 56), (54, 58, 79, 77), (49, 45, 44, 48), (42, 32, 107, 105), (60, 55, 53, 57), (48, 44, 104, 102), (44, 40, 106, 104), (55, 51, 49, 53), (50, 54, 77, 75), (71, 92, 90, 69), (64, 85, 87, 66), (65, 86, 84, 63), (68, 89, 91, 70), (69, 90, 88, 67), (19, 71, 73, 29), (15, 69, 67, 11), (11, 67, 65, 7), (7, 65, 63, 3), (30, 74, 72, 21), (13, 68, 70, 17), (3, 63, 64, 5), (9, 66, 68, 13), (73, 94, 95, 74), (63, 84, 85, 64), (74, 95, 93, 72), (66, 87, 89, 68), (71, 92, 94, 73), (67, 88, 86, 65), (89, 101, 100, 88), (89, 88, 90, 91), (87, 99, 101, 89), (91, 90, 92, 93), (92, 93, 95, 94), (97, 96, 98, 99), (99, 98, 100, 101), (86, 98, 96, 84), (84, 96, 97, 85), (88, 100, 98, 86), (85, 97, 99, 87), (25, 83, 82, 23), (70, 91, 93, 72), (108, 106, 121, 123), (76, 102, 117, 115), (105, 107, 122, 120), (75, 77, 114, 116), (117, 116, 128, 129), (117, 119, 118, 116), (115, 117, 129, 127), (119, 121, 120, 118), (120, 122, 123, 121), (125, 127, 126, 124), (127, 129, 128, 126), (114, 112, 124, 126), (112, 113, 125, 124), (116, 114, 126, 128), (113, 115, 127, 125), (36, 38, 110, 111), (104, 106, 121, 119), (3, 5, 56, 58), (29, 30, 31, 32), (0, 2, 59, 61), (63, 62, 80, 79), (28, 24, 37, 33), (83, 25, 36, 111), (62, 2, 59, 80), (1, 0, 61, 60), (62, 81, 109, 80), (23, 27, 34, 38), (27, 26, 35, 34), (24, 25, 36, 37), (82, 83, 111, 110), (19, 29, 32, 42), (23, 82, 110, 38), (5, 4, 57, 56), (19, 21, 40, 42), (26, 28, 33, 35), (4, 1, 60, 57), (30, 21, 40, 31)])
me_plane_004.polygons.foreach_set('use_smooth', [True] * 132)
_uv = me_plane_004.uv_layers.new(name='UVMap')
_uv.uv.foreach_set('vector', [0.0, 0.0, 1.0, 0.0, 1.0, 1.0, 0.0, 1.0, 0.0, 0.0, 0.0, 0.0, 0.0, 0.0, 0.0, 0.0, 1.0, 1.0, 1.0, 0.0, 1.0, 0.0, 1.0, 1.0, 0.0, 1.0, 0.0, 1.0, 1.0, 1.0, 1.0, 1.0, 0.0, 0.0, 0.0, 0.0, 0.0, 0.0, 0.0, 0.0, 1.0, 1.0, 1.0, 0.0, 1.0, 0.0, 1.0, 1.0, 0.0, 0.0, 0.0, 0.0, 0.0, 0.0, 0.0, 0.0, 1.0, 1.0, 1.0, 1.0, 1.0, 1.0, 1.0, 1.0, 0.0, 0.0, 0.0, 0.0, 0.0, 0.0, 0.0, 0.0, 0.0, 0.0, 0.0, 0.0, 0.0, 0.0, 0.0, 0.0, 0.0, 0.0, 0.0, 0.0, 0.0, 0.0, 0.0, 0.0, 0.0, 0.0, 0.0, 0.0, 0.0, 0.0, 0.0, 0.0, 0.0, 0.0, 0.0, 0.0, 0.0, 0.0, 0.0, 0.0, 1.0, 1.0, 1.0, 0.0, 1.0, 0.0, 1.0, 1.0, 0.0, 0.0, 0.0, 0.0, 0.0, 0.0, 0.0, 0.0, 1.0, 1.0, 1.0, 0.0, 1.0, 0.0, 1.0, 1.0, 0.0, 0.0, 0.0, 0.0, 0.0, 0.0, 0.0, 0.0, 0.0, 0.0, 0.0, 0.0, 0.0, 0.0, 0.0, 0.0, 0.0, 0.0, 0.0, 0.0, 0.0, 0.0, 0.0, 0.0, 0.0, 0.0, 0.0, 0.0, 0.0, 0.0, 0.0, 0.0, 0.0, 0.0, 0.0, 0.0, 0.0, 0.0, 0.0, 0.0, 1.0, 1.0, 1.0, 0.0, 1.0, 0.0, 1.0, 1.0, 0.0, 0.0, 0.0, 0.0, 0.0, 0.0, 0.0, 0.0, 0.0, 0.0, 0.0, 0.0, 0.0, 0.0, 0.0, 0.0, 1.0, 1.0, 1.0, 0.0, 1.0, 0.0, 1.0, 1.0, 0.0, 0.0, 0.0, 0.0, 0.0, 0.0, 0.0, 0.0, 0.0, 0.0, 0.0, 0.0, 0.0, 0.0, 0.0, 0.0, 1.0, 1.0, 1.0, 1.0, 1.0, 1.0, 1.0, 1.0, 1.0, 1.0, 1.0, 1.0, 1.0, 1.0, 1.0, 1.0, 0.0, 0.0, 0.0, 0.0, 0.0, 0.0, 0.0, 0.0, 0.0, 0.0, 0.0, 0.0, 0.0, 0.0, 0.0, 0.0, 0.0, 0.0, 0.0, 0.0, 0.0, 0.0, 0.0, 0.0, 1.0, 1.0, 1.0, 1.0, 1.0, 1.0, 1.0, 1.0, 1.0, 1.0, 1.0, 1.0, 1.0, 1.0, 1.0, 1.0, 0.0, 0.0, 0.0, 0.0, 0.0, 0.0, 0.0, 0.0, 1.0, 1.0, 1.0, 1.0, 1.0, 0.0, 1.0, 0.0, 1.0, 1.0, 1.0, 1.0, 1.0, 0.0, 1.0, 0.0, 0.0, 0.0, 0.0, 0.0, 0.0, 0.0, 0.0, 0.0, 0.0, 0.0, 0.0, 0.0, 0.0, 0.0, 0.0, 0.0, 0.0, 0.0, 0.0, 0.0, 0.0, 0.0, 0.0, 0.0, 0.0, 0.0, 0.0, 0.0, 0.0, 0.0, 0.0, 0.0, 0.0, 0.0, 0.0, 0.0, 0.0, 0.0, 0.0, 0.0, 0.0, 0.0, 0.0, 0.0, 0.0, 0.0, 0.0, 0.0, 0.0, 0.0, 0.0, 0.0, 0.0, 0.0, 0.0, 0.0, 1.0, 1.0, 1.0, 1.0, 1.0, 0.0, 1.0, 0.0, 1.0, 1.0, 1.0, 1.0, 1.0, 1.0, 1.0, 1.0, 0.0, 0.0, 0.0, 0.0, 0.0, 0.0, 0.0, 0.0, 1.0, 1.0, 1.0, 1.0, 1.0, 0.0, 1.0, 0.0, 0.0, 0.0, 0.0, 1.0, 1.0, 1.0, 1.0, 0.0, 0.0, 0.0, 0.0, 0.0, 0.0, 0.0, 0.0, 0.0, 0.0, 1.0, 1.0, 1.0, 1.0, 1.0, 0.0, 1.0, 0.0, 0.0, 0.0, 0.0, 0.0, 0.0, 0.0, 0.0, 1.0, 1.0, 1.0, 1.0, 1.0, 0.0, 1.0, 0.0, 1.0, 1.0, 1.0, 1.0, 1.0, 0.0, 1.0, 0.0, 0.0, 0.0, 0.0, 0.0, 0.0, 0.0, 0.0, 0.0, 1.0, 1.0, 1.0, 1.0, 1.0, 1.0, 1.0, 1.0, 0.0, 0.0, 0.0, 0.0, 0.0, 0.0, 0.0, 0.0, 0.0, 0.0, 0.0, 0.0, 0.0, 0.0, 0.0, 0.0, 0.0, 0.0, 0.0, 0.0, 0.0, 0.0, 0.0, 0.0, 0.0, 0.0, 0.0, 0.0, 0.0, 0.0, 0.0, 0.0, 0.0, 0.0, 0.0, 0.0, 0.0, 0.0, 0.0, 0.0, 0.0, 0.0, 0.0, 0.0, 0.0, 0.0, 0.0, 0.0, 1.0, 1.0, 1.0, 1.0, 1.0, 1.0, 1.0, 1.0, 1.0, 1.0, 1.0, 1.0, 1.0, 1.0, 1.0, 1.0, 0.0, 0.0, 0.0, 0.0, 0.0, 0.0, 0.0, 0.0, 1.0, 1.0, 1.0, 1.0, 1.0, 1.0, 1.0, 1.0, 0.0, 0.0, 0.0, 0.0, 0.0, 0.0, 0.0, 0.0, 1.0, 1.0, 1.0, 1.0, 1.0, 1.0, 1.0, 1.0, 0.0, 0.0, 0.0, 0.0, 0.0, 0.0, 0.0, 0.0, 1.0, 1.0, 1.0, 1.0, 1.0, 1.0, 1.0, 1.0, 1.0, 1.0, 1.0, 1.0, 1.0, 1.0, 1.0, 1.0, 1.0, 1.0, 1.0, 1.0, 1.0, 1.0, 1.0, 1.0, 0.0, 0.0, 0.0, 0.0, 0.0, 0.0, 0.0, 0.0, 0.0, 0.0, 0.0, 0.0, 0.0, 0.0, 0.0, 0.0, 0.0, 0.0, 0.0, 0.0, 0.0, 0.0, 0.0, 0.0, 0.0, 0.0, 0.0, 0.0, 0.0, 0.0, 0.0, 0.0, 0.0, 0.0, 0.0, 0.0, 0.0, 0.0, 0.0, 0.0, 0.0, 0.0, 0.0, 0.0, 0.0, 0.0, 0.0, 0.0, 0.0, 0.0, 0.0, 0.0, 0.0, 0.0, 0.0, 0.0, 0.0, 0.0, 0.0, 0.0, 0.0, 0.0, 0.0, 0.0, 0.0, 0.0, 0.0, 0.0, 0.0, 0.0, 0.0, 0.0, 1.0, 1.0, 1.0, 1.0, 1.0, 1.0, 1.0, 1.0, 0.0, 0.0, 0.0, 0.0, 0.0, 0.0, 0.0, 0.0, 0.0, 0.0, 0.0, 0.0, 0.0, 0.0, 0.0, 0.0, 0.0, 0.0, 0.0, 0.0, 0.0, 0.0, 0.0, 0.0, 0.0, 0.0, 0.0, 0.0, 0.0, 0.0, 0.0, 0.0, 0.0, 0.0, 0.0, 0.0, 0.0, 0.0, 0.0, 0.0, 0.0, 0.0, 0.0, 0.0, 0.0, 0.0, 0.0, 0.0, 0.0, 0.0, 0.0, 0.0, 0.0, 0.0, 0.0, 0.0, 1.0, 1.0, 1.0, 1.0, 1.0, 1.0, 1.0, 1.0, 0.0, 0.0, 0.0, 0.0, 0.0, 0.0, 0.0, 0.0, 1.0, 1.0, 1.0, 1.0, 1.0, 1.0, 1.0, 1.0, 0.0, 0.0, 0.0, 0.0, 0.0, 0.0, 0.0, 0.0, 0.0, 0.0, 0.0, 0.0, 0.0, 0.0, 0.0, 0.0, 0.0, 0.0, 0.0, 0.0, 0.0, 0.0, 0.0, 0.0, 0.0, 0.0, 0.0, 0.0, 0.0, 0.0, 0.0, 0.0, 0.0, 0.0, 0.0, 0.0, 0.0, 0.0, 0.0, 0.0, 0.0, 0.0, 0.0, 0.0, 0.0, 0.0, 0.0, 0.0, 1.0, 1.0, 1.0, 1.0, 1.0, 1.0, 1.0, 1.0, 0.0, 0.0, 0.0, 0.0, 0.0, 0.0, 0.0, 0.0, 0.0, 0.0, 0.0, 0.0, 0.0, 0.0, 0.0, 0.0, 0.0, 0.0, 0.0, 0.0, 0.0, 0.0, 0.0, 0.0, 0.0, 0.0, 0.0, 0.0, 0.0, 0.0, 0.0, 0.0, 0.0, 0.0, 0.0, 0.0, 0.0, 0.0, 0.0, 0.0, 0.0, 0.0, 0.0, 0.0, 0.0, 0.0, 0.0, 0.0, 0.0, 0.0, 0.0, 0.0, 0.0, 0.0, 0.0, 0.0, 1.0, 1.0, 1.0, 1.0, 1.0, 1.0, 1.0, 1.0, 0.0, 0.0, 0.0, 0.0, 0.0, 0.0, 0.0, 0.0, 1.0, 1.0, 1.0, 1.0, 1.0, 1.0, 1.0, 1.0, 0.0, 0.0, 0.0, 0.0, 0.0, 0.0, 0.0, 0.0, 0.0, 0.0, 0.0, 0.0, 0.0, 0.0, 0.0, 0.0, 0.0, 0.0, 0.0, 0.0, 0.0, 0.0, 0.0, 0.0, 0.0, 0.0, 0.0, 0.0, 0.0, 0.0, 0.0, 0.0, 0.0, 0.0, 0.0, 0.0, 0.0, 0.0, 0.0, 0.0, 0.0, 0.0, 0.0, 1.0, 0.0, 1.0, 0.0, 0.0, 1.0, 1.0, 0.0, 1.0, 0.0, 1.0, 1.0, 1.0, 0.0, 0.0, 0.0, 0.0, 0.0, 0.0, 0.0, 0.0, 0.0, 0.0, 0.0, 0.0, 0.0, 0.0, 0.0, 0.0, 0.0, 1.0, 0.0, 1.0, 0.0, 1.0, 0.0, 1.0, 1.0, 0.0, 0.0, 0.0, 0.0, 0.0, 1.0, 0.0, 0.0, 0.0, 0.0, 0.0, 0.0, 0.0, 0.0, 0.0, 1.0, 1.0, 1.0, 1.0, 1.0, 1.0, 1.0, 1.0, 1.0, 1.0, 1.0, 0.0, 1.0, 0.0, 1.0, 1.0, 0.0, 0.0, 0.0, 0.0, 0.0, 0.0, 0.0, 0.0, 0.0, 0.0, 0.0, 0.0, 0.0, 0.0, 0.0, 0.0, 0.0, 0.0, 0.0, 0.0, 0.0, 0.0, 0.0, 0.0, 0.0, 0.0, 0.0, 0.0, 0.0, 0.0, 0.0, 0.0, 0.0, 0.0, 0.0, 0.0, 0.0, 0.0, 0.0, 0.0, 0.0, 0.0, 0.0, 0.0, 0.0, 0.0, 0.0, 0.0, 0.0, 0.0, 0.0, 0.0, 0.0, 0.0, 0.0, 0.0, 0.0, 0.0, 0.0, 0.0, 0.0, 0.0, 0.0, 0.0, 0.0, 0.0, 0.0, 0.0, 0.0, 0.0, 0.0, 0.0])
me_plane_004.use_remesh_preserve_volume = False
me_plane_004.use_remesh_preserve_attributes = False
me_plane_004.use_mirror_vertex_groups = False
me_plane_004.update()

# ---- objects
ob_empty = bpy.data.objects.new('Empty', None)
ob_plane = bpy.data.objects.new('Plane', me_plane)
ob_cylinder = bpy.data.objects.new('Cylinder', me_cylinder)
ob_cylinder_001 = bpy.data.objects.new('Cylinder.001', me_cylinder_001)
ob_plane_001 = bpy.data.objects.new('Plane.001', me_plane_004)

# ---- transforms, parenting, visibility, modifiers, constraints
ob_empty.location = (0.0, 0.0, 0.0)
ob_empty.rotation_euler = (1.571, -0.0, -0.0)
ob_empty.empty_display_type = 'IMAGE'
ob_empty.empty_display_size = 5.0
ob_empty.lineart.crease_threshold = 0.0
ob_plane.location = (1.782, -0.223, -1.017)
ob_plane.rotation_euler = (1.571, 0.0, 0.00479)
ob_plane.scale = (0.1011, 0.1011, 0.1011)
ob_plane.lineart.crease_threshold = 0.0
_m = ob_plane.modifiers.new('Subdivision', 'SUBSURF')
_m.uv_smooth = 'PRESERVE_CORNERS'
_m.render_levels = 1
_m.show_only_control_edges = False
_m = ob_plane.modifiers.new('EdgeSplit', 'EDGE_SPLIT')
ob_cylinder.location = (0.01927, -0.003839, 0.637)
ob_cylinder.rotation_euler = (-0.0, 1.571, 0.0)
ob_cylinder.scale = (0.372, 0.372, 0.372)
ob_cylinder.lineart.crease_threshold = 0.0
_m = ob_cylinder.modifiers.new('EdgeSplit', 'EDGE_SPLIT')
_m = ob_cylinder.modifiers.new('Subdivision', 'SUBSURF')
_m.uv_smooth = 'PRESERVE_CORNERS'
_m.show_only_control_edges = False
ob_cylinder_001.location = (-0.8546, -0.00585, 0.6774)
ob_cylinder_001.rotation_euler = (-0.0, 1.571, 0.0)
ob_cylinder_001.scale = (-0.1081, -0.1081, -0.1081)
ob_cylinder_001.lineart.crease_threshold = 0.0
_m = ob_cylinder_001.modifiers.new('EdgeSplit', 'EDGE_SPLIT')
_m = ob_cylinder_001.modifiers.new('Subdivision', 'SUBSURF')
_m.uv_smooth = 'PRESERVE_CORNERS'
_m.show_only_control_edges = False
ob_plane_001.location = (-1.893, 0.05345, 1.155)
ob_plane_001.rotation_euler = (1.571, -0.0, 0.0)
ob_plane_001.scale = (0.06234, 0.06234, 0.06234)
ob_plane_001.lineart.crease_threshold = 0.0
_m = ob_plane_001.modifiers.new('Subdivision', 'SUBSURF')
_m.uv_smooth = 'PRESERVE_CORNERS'
_m.show_only_control_edges = False
_m = ob_plane_001.modifiers.new('EdgeSplit', 'EDGE_SPLIT')

# ---- collection membership
col_collection.objects.link(ob_empty)
col_collection.objects.link(ob_plane)
col_collection.objects.link(ob_cylinder)
col_collection.objects.link(ob_cylinder_001)
col_collection.objects.link(ob_plane_001)

# ---- scene / render settings (as saved in the file)
scene.frame_start = 1; scene.frame_end = 250; scene.frame_set(3)
scene.render.engine = 'BLENDER_EEVEE_NEXT'
scene.cycles.use_denoising = False
scene.cycles.samples = 128
scene.cycles.sampling_pattern = 'TABULATED_SOBOL'
scene.cycles.use_adaptive_sampling = False
scene.cycles.use_light_tree = False
scene.view_settings.view_transform = 'Filmic'
bpy.context.view_layer.update()

# ---- added for rendering (the .blend has no active camera and no usable light): camera, sun
cam_auto = bpy.data.cameras.new('AutoCamera')
cam_auto.lens = 50.0
cam_auto.sensor_width = 36.0
cam_auto.clip_end = 1000.0
ob_auto_camera = bpy.data.objects.new('AutoCamera', cam_auto)
scene.collection.objects.link(ob_auto_camera)
ob_auto_camera.location = (4.23499, -5.19783, 3.50202)
ob_auto_camera.rotation_euler = (1.09748, -7.21219e-08, 0.694738)
scene.camera = ob_auto_camera
light_auto_sun = bpy.data.lights.new('AutoSun', 'SUN')
light_auto_sun.energy = 3.0
light_auto_sun.angle = 0.0523599
ob_auto_sun = bpy.data.objects.new('AutoSun', light_auto_sun)
scene.collection.objects.link(ob_auto_sun)
ob_auto_sun.rotation_euler = (0.872665, 0.174533, 0.523599)
bpy.context.view_layer.update()
